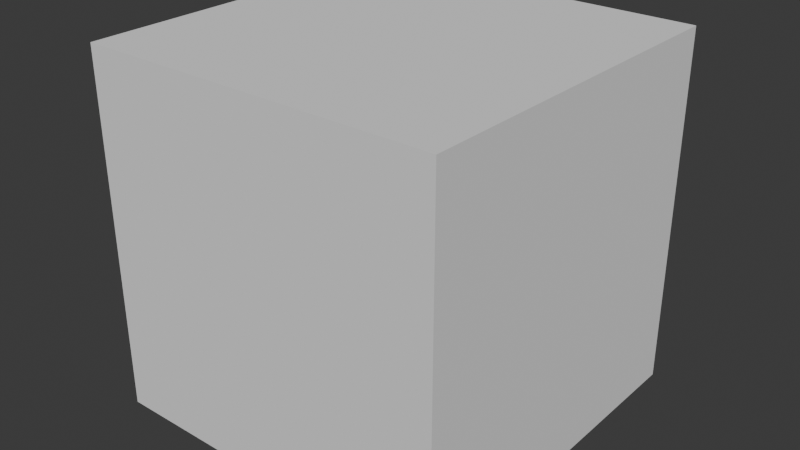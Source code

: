 # Source: Obstacle.blend  (saved by Blender 4.2.66; exported with 4.5.12 LTS)
import bpy
from mathutils import Matrix  # noqa: F401  (used for matrix-valued properties, if any)

bpy.ops.wm.read_factory_settings(use_empty=True)
scene = bpy.context.scene
scene.name = 'Scene'

# ---- collections
col_collection = bpy.data.collections.new('Collection'); scene.collection.children.link(col_collection)

# ---- world
world_world = bpy.data.worlds.new('World'); scene.world = world_world
world_world.use_nodes = True; world_world.node_tree.nodes.clear()
_N = world_world.node_tree.nodes; _L = world_world.node_tree.links
n0 = _N.new('ShaderNodeOutputWorld'); n0.name = 'World Output'; n0.location = (300, 300)
n1 = _N.new('ShaderNodeBackground'); n1.name = 'Background'; n1.location = (10, 300)
n1.inputs[0].default_value = (0.05088, 0.05088, 0.05088, 1.0)
_L.new(n1.outputs[0], n0.inputs[0])
n0.is_active_output = True
world_world.color = (0.05088, 0.05088, 0.05088)
world_world.sun_shadow_jitter_overblur = 0.0

# ---- meshes
me_cube = bpy.data.meshes.new('Cube')
me_cube.from_pydata([(-5.182, -5.182, -5.182), (-5.182, -5.182, 5.182), (-4.158, 5.182, -4.158), (-4.158, 5.182, 4.158), (5.182, -5.182, -5.182), (5.182, -5.182, 5.182), (4.158, 5.182, -4.158), (4.158, 5.182, 4.158), (-5.182, 5.182, 5.182), (-5.182, 5.182, -5.182), (5.182, 5.182, -5.182), (5.182, 5.182, 5.182), (-4.158, 0.425, 4.158), (-4.158, 0.425, -4.158), (4.158, 0.425, -4.158), (4.158, 0.425, 4.158)], [], [(0, 1, 8, 9), (7, 6, 14, 15), (10, 11, 5, 4), (4, 5, 1, 0), (9, 10, 4, 0), (11, 8, 1, 5), (3, 2, 9, 8), (2, 6, 10, 9), (7, 3, 8, 11), (6, 7, 11, 10), (13, 12, 15, 14), (6, 2, 13, 14), (3, 7, 15, 12), (2, 3, 12, 13)])
_uv = me_cube.uv_layers.new(name='UVMap')
_uv.uv.foreach_set('vector', [0.375, 0.0, 0.625, 0.0, 0.625, 0.25, 0.375, 0.25, 0.6003, 0.4753, 0.3997, 0.4753, 0.3997, 0.4753, 0.6003, 0.4753, 0.375, 0.5, 0.625, 0.5, 0.625, 0.75, 0.375, 0.75, 0.375, 0.75, 0.625, 0.75, 0.625, 1.0, 0.375, 1.0, 0.125, 0.5, 0.375, 0.5, 0.375, 0.75, 0.125, 0.75, 0.625, 0.5, 0.875, 0.5, 0.875, 0.75, 0.625, 0.75, 0.6003, 0.2747, 0.3997, 0.2747, 0.375, 0.25, 0.625, 0.25, 0.3997, 0.2747, 0.3997, 0.4753, 0.375, 0.5, 0.375, 0.25, 0.6003, 0.4753, 0.6003, 0.2747, 0.625, 0.25, 0.625, 0.5, 0.3997, 0.4753, 0.6003, 0.4753, 0.625, 0.5, 0.375, 0.5, 0.3997, 0.2747, 0.6003, 0.2747, 0.6003, 0.4753, 0.3997, 0.4753, 0.3997, 0.4753, 0.3997, 0.2747, 0.3997, 0.2747, 0.3997, 0.4753, 0.6003, 0.2747, 0.6003, 0.4753, 0.6003, 0.4753, 0.6003, 0.2747, 0.3997, 0.2747, 0.6003, 0.2747, 0.6003, 0.2747, 0.3997, 0.2747])
me_cube.update()

# ---- objects
ob_cube = bpy.data.objects.new('Cube', me_cube)

# ---- transforms, parenting, visibility, modifiers, constraints
ob_cube.location = (0.0, 0.0, 0.0)

# ---- collection membership
col_collection.objects.link(ob_cube)

# ---- scene / render settings (as saved in the file)
scene.frame_start = 1; scene.frame_end = 250; scene.frame_set(1)
scene.render.engine = 'BLENDER_EEVEE_NEXT'
bpy.context.view_layer.update()

# ---- added for rendering (the .blend has no active camera and no usable light): camera, sun
cam_auto = bpy.data.cameras.new('AutoCamera')
cam_auto.lens = 50.0
cam_auto.sensor_width = 36.0
cam_auto.clip_end = 1000.0
ob_auto_camera = bpy.data.objects.new('AutoCamera', cam_auto)
scene.collection.objects.link(ob_auto_camera)
ob_auto_camera.location = (16.6073, -19.9288, 13.2859)
ob_auto_camera.rotation_euler = (1.09748, -7.21219e-08, 0.694738)
scene.camera = ob_auto_camera
light_auto_sun = bpy.data.lights.new('AutoSun', 'SUN')
light_auto_sun.energy = 3.0
light_auto_sun.angle = 0.0523599
ob_auto_sun = bpy.data.objects.new('AutoSun', light_auto_sun)
scene.collection.objects.link(ob_auto_sun)
ob_auto_sun.rotation_euler = (0.872665, 0.174533, 0.523599)
bpy.context.view_layer.update()
